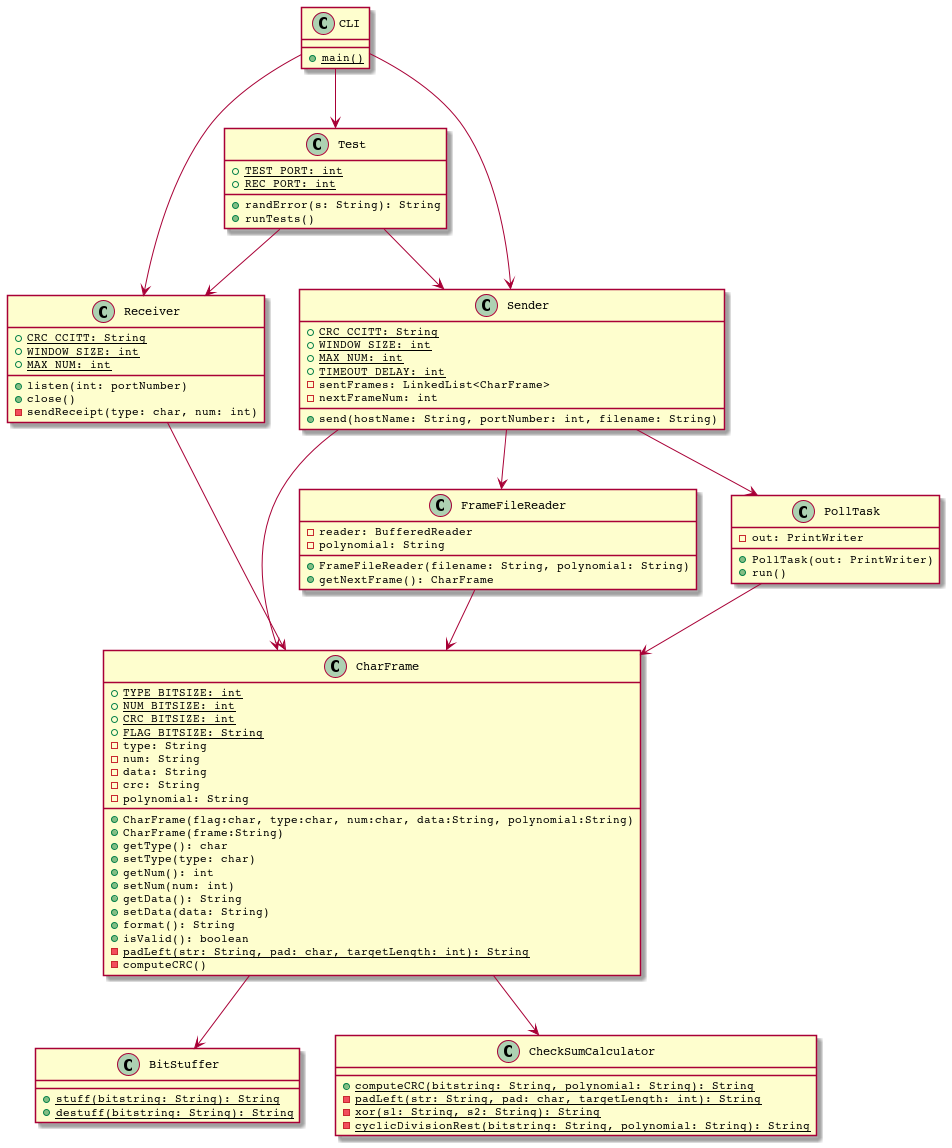

The diagram above was rendered by PlantUML. Its source (embedded in the PNG):
@startuml Diagramme de classe
skinparam defaultFontName Courier 10 Pitch

class BitStuffer {
    {static} +stuff(bitstring: String): String
    {static} +destuff(bitstring: String): String
}

class CheckSumCalculator {
    {static} +computeCRC(bitstring: String, polynomial: String): String
    {static} -padLeft(str: String, pad: char, targetLength: int): String
    {static} -xor(s1: String, s2: String): String
    {static} -cyclicDivisionRest(bitstring: String, polynomial: String): String
}

class CharFrame {
    {static} +TYPE_BITSIZE: int
    {static} +NUM_BITSIZE: int
    {static} +CRC_BITSIZE: int
    {static} +FLAG_BITSIZE: String
    -type: String
    -num: String
    -data: String
    -crc: String
    -polynomial: String

	+CharFrame(flag:char, type:char, num:char, data:String, polynomial:String)
	+CharFrame(frame:String)
    +getType(): char
    +setType(type: char)
    +getNum(): int
    +setNum(num: int)
    +getData(): String
    +setData(data: String)
    +format(): String
    +isValid(): boolean
    {static} -padLeft(str: String, pad: char, targetLength: int): String
    -computeCRC()
}

class FrameFileReader {
    -reader: BufferedReader
    -polynomial: String

    +FrameFileReader(filename: String, polynomial: String)
    +getNextFrame(): CharFrame
}

Class Receiver {
    {static} +CRC_CCITT: String
    {static} +WINDOW_SIZE: int
    {static} +MAX_NUM: int
    
    +listen(int: portNumber)
    +close()
    -sendReceipt(type: char, num: int)
}

Class Sender {
    {static} +CRC_CCITT: String
    {static} +WINDOW_SIZE: int
    {static} +MAX_NUM: int
    {static} +TIMEOUT_DELAY: int
    -sentFrames: LinkedList<CharFrame>
    -nextFrameNum: int

    +send(hostName: String, portNumber: int, filename: String) 
}

class PollTask {
    -out: PrintWriter
    +PollTask(out: PrintWriter)
    +run()
}

Class CLI {
    {static} +main()
}

Class Test {
    {static} +TEST_PORT: int
    {static} +REC_PORT: int

    +randError(s: String): String
    +runTests()
}

CLI --> Test
Test --> Receiver
Test --> Sender

CLI --> Receiver
CLI --> Sender

Receiver --> CharFrame
Sender --> CharFrame
Sender --> FrameFileReader
Sender --> PollTask

FrameFileReader --> CharFrame
PollTask --> CharFrame

CharFrame --> BitStuffer
CharFrame --> CheckSumCalculator

@enduml